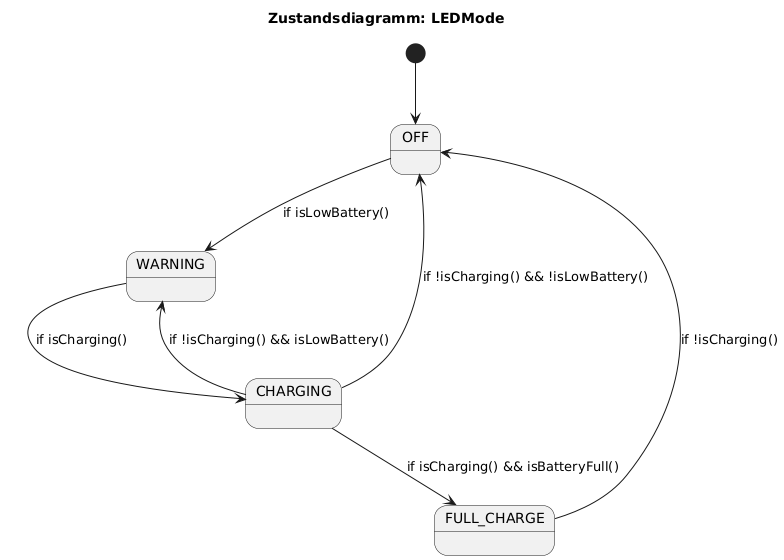

The diagram above was rendered by PlantUML. Its source (embedded in the PNG):
@startuml
title Zustandsdiagramm: LEDMode

[*] --> OFF

OFF --> WARNING : if isLowBattery()
WARNING --> CHARGING : if isCharging()
CHARGING --> WARNING : if !isCharging() && isLowBattery()
CHARGING --> FULL_CHARGE : if isCharging() && isBatteryFull()
FULL_CHARGE --> OFF: if !isCharging()
CHARGING --> OFF: if !isCharging() && !isLowBattery()
@enduml